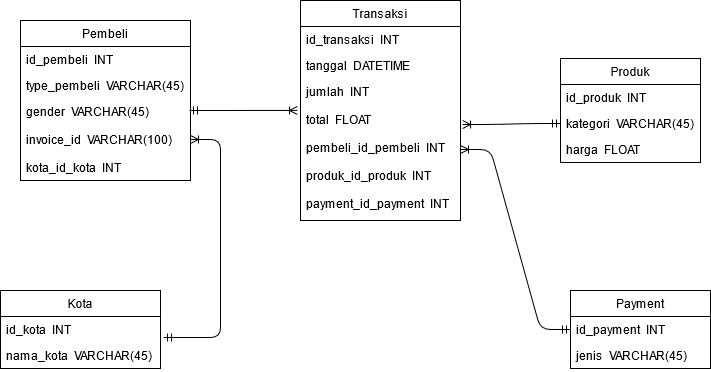

The diagram above was exported from draw.io. Its source (the exported page's mxGraphModel, read from the mxfile embedded in the PNG):
<mxGraphModel dx="868" dy="451" grid="1" gridSize="10" guides="1" tooltips="1" connect="1" arrows="1" fold="1" page="1" pageScale="1" pageWidth="850" pageHeight="1100" math="0" shadow="0">
  <root>
    <mxCell id="0" />
    <mxCell id="1" parent="0" />
    <mxCell id="N5Pq_hnLC5FjBqLVDpDq-1" value="Pembeli" style="swimlane;fontStyle=0;childLayout=stackLayout;horizontal=1;startSize=26;horizontalStack=0;resizeParent=1;resizeParentMax=0;resizeLast=0;collapsible=1;marginBottom=0;" vertex="1" parent="1">
      <mxGeometry x="100" y="150" width="170" height="160" as="geometry" />
    </mxCell>
    <mxCell id="N5Pq_hnLC5FjBqLVDpDq-2" value="id_pembeli  INT" style="text;strokeColor=none;fillColor=none;align=left;verticalAlign=top;spacingLeft=4;spacingRight=4;overflow=hidden;rotatable=0;points=[[0,0.5],[1,0.5]];portConstraint=eastwest;" vertex="1" parent="N5Pq_hnLC5FjBqLVDpDq-1">
      <mxGeometry y="26" width="170" height="26" as="geometry" />
    </mxCell>
    <mxCell id="N5Pq_hnLC5FjBqLVDpDq-3" value="type_pembeli  VARCHAR(45)" style="text;strokeColor=none;fillColor=none;align=left;verticalAlign=top;spacingLeft=4;spacingRight=4;overflow=hidden;rotatable=0;points=[[0,0.5],[1,0.5]];portConstraint=eastwest;" vertex="1" parent="N5Pq_hnLC5FjBqLVDpDq-1">
      <mxGeometry y="52" width="170" height="26" as="geometry" />
    </mxCell>
    <mxCell id="N5Pq_hnLC5FjBqLVDpDq-4" value="gender  VARCHAR(45)&#10;&#10;invoice_id  VARCHAR(100)&#10;&#10;kota_id_kota  INT&#10;" style="text;strokeColor=none;fillColor=none;align=left;verticalAlign=top;spacingLeft=4;spacingRight=4;overflow=hidden;rotatable=0;points=[[0,0.5],[1,0.5]];portConstraint=eastwest;" vertex="1" parent="N5Pq_hnLC5FjBqLVDpDq-1">
      <mxGeometry y="78" width="170" height="82" as="geometry" />
    </mxCell>
    <mxCell id="N5Pq_hnLC5FjBqLVDpDq-5" value="Transaksi" style="swimlane;fontStyle=0;childLayout=stackLayout;horizontal=1;startSize=26;horizontalStack=0;resizeParent=1;resizeParentMax=0;resizeLast=0;collapsible=1;marginBottom=0;" vertex="1" parent="1">
      <mxGeometry x="380" y="130" width="160" height="220" as="geometry" />
    </mxCell>
    <mxCell id="N5Pq_hnLC5FjBqLVDpDq-6" value="id_transaksi  INT" style="text;strokeColor=none;fillColor=none;align=left;verticalAlign=top;spacingLeft=4;spacingRight=4;overflow=hidden;rotatable=0;points=[[0,0.5],[1,0.5]];portConstraint=eastwest;" vertex="1" parent="N5Pq_hnLC5FjBqLVDpDq-5">
      <mxGeometry y="26" width="160" height="26" as="geometry" />
    </mxCell>
    <mxCell id="N5Pq_hnLC5FjBqLVDpDq-7" value="tanggal  DATETIME" style="text;strokeColor=none;fillColor=none;align=left;verticalAlign=top;spacingLeft=4;spacingRight=4;overflow=hidden;rotatable=0;points=[[0,0.5],[1,0.5]];portConstraint=eastwest;" vertex="1" parent="N5Pq_hnLC5FjBqLVDpDq-5">
      <mxGeometry y="52" width="160" height="26" as="geometry" />
    </mxCell>
    <mxCell id="N5Pq_hnLC5FjBqLVDpDq-8" value="jumlah  INT&#10;&#10;total  FLOAT&#10;&#10;pembeli_id_pembeli  INT&#10;&#10;produk_id_produk  INT&#10;&#10;payment_id_payment  INT&#10;&#10;&#10;" style="text;strokeColor=none;fillColor=none;align=left;verticalAlign=top;spacingLeft=4;spacingRight=4;overflow=hidden;rotatable=0;points=[[0,0.5],[1,0.5]];portConstraint=eastwest;" vertex="1" parent="N5Pq_hnLC5FjBqLVDpDq-5">
      <mxGeometry y="78" width="160" height="142" as="geometry" />
    </mxCell>
    <mxCell id="N5Pq_hnLC5FjBqLVDpDq-9" value="Produk" style="swimlane;fontStyle=0;childLayout=stackLayout;horizontal=1;startSize=26;horizontalStack=0;resizeParent=1;resizeParentMax=0;resizeLast=0;collapsible=1;marginBottom=0;" vertex="1" parent="1">
      <mxGeometry x="640" y="188" width="140" height="104" as="geometry" />
    </mxCell>
    <mxCell id="N5Pq_hnLC5FjBqLVDpDq-10" value="id_produk  INT" style="text;strokeColor=none;fillColor=none;align=left;verticalAlign=top;spacingLeft=4;spacingRight=4;overflow=hidden;rotatable=0;points=[[0,0.5],[1,0.5]];portConstraint=eastwest;" vertex="1" parent="N5Pq_hnLC5FjBqLVDpDq-9">
      <mxGeometry y="26" width="140" height="26" as="geometry" />
    </mxCell>
    <mxCell id="N5Pq_hnLC5FjBqLVDpDq-11" value="kategori  VARCHAR(45)" style="text;strokeColor=none;fillColor=none;align=left;verticalAlign=top;spacingLeft=4;spacingRight=4;overflow=hidden;rotatable=0;points=[[0,0.5],[1,0.5]];portConstraint=eastwest;" vertex="1" parent="N5Pq_hnLC5FjBqLVDpDq-9">
      <mxGeometry y="52" width="140" height="26" as="geometry" />
    </mxCell>
    <mxCell id="N5Pq_hnLC5FjBqLVDpDq-12" value="harga  FLOAT" style="text;strokeColor=none;fillColor=none;align=left;verticalAlign=top;spacingLeft=4;spacingRight=4;overflow=hidden;rotatable=0;points=[[0,0.5],[1,0.5]];portConstraint=eastwest;" vertex="1" parent="N5Pq_hnLC5FjBqLVDpDq-9">
      <mxGeometry y="78" width="140" height="26" as="geometry" />
    </mxCell>
    <mxCell id="N5Pq_hnLC5FjBqLVDpDq-13" value="Payment" style="swimlane;fontStyle=0;childLayout=stackLayout;horizontal=1;startSize=26;horizontalStack=0;resizeParent=1;resizeParentMax=0;resizeLast=0;collapsible=1;marginBottom=0;" vertex="1" parent="1">
      <mxGeometry x="650" y="420" width="140" height="78" as="geometry" />
    </mxCell>
    <mxCell id="N5Pq_hnLC5FjBqLVDpDq-14" value="id_payment  INT" style="text;strokeColor=none;fillColor=none;align=left;verticalAlign=top;spacingLeft=4;spacingRight=4;overflow=hidden;rotatable=0;points=[[0,0.5],[1,0.5]];portConstraint=eastwest;" vertex="1" parent="N5Pq_hnLC5FjBqLVDpDq-13">
      <mxGeometry y="26" width="140" height="26" as="geometry" />
    </mxCell>
    <mxCell id="N5Pq_hnLC5FjBqLVDpDq-15" value="jenis  VARCHAR(45)" style="text;strokeColor=none;fillColor=none;align=left;verticalAlign=top;spacingLeft=4;spacingRight=4;overflow=hidden;rotatable=0;points=[[0,0.5],[1,0.5]];portConstraint=eastwest;" vertex="1" parent="N5Pq_hnLC5FjBqLVDpDq-13">
      <mxGeometry y="52" width="140" height="26" as="geometry" />
    </mxCell>
    <mxCell id="N5Pq_hnLC5FjBqLVDpDq-17" value="Kota" style="swimlane;fontStyle=0;childLayout=stackLayout;horizontal=1;startSize=26;horizontalStack=0;resizeParent=1;resizeParentMax=0;resizeLast=0;collapsible=1;marginBottom=0;" vertex="1" parent="1">
      <mxGeometry x="80" y="420" width="160" height="78" as="geometry" />
    </mxCell>
    <mxCell id="N5Pq_hnLC5FjBqLVDpDq-18" value="id_kota  INT" style="text;strokeColor=none;fillColor=none;align=left;verticalAlign=top;spacingLeft=4;spacingRight=4;overflow=hidden;rotatable=0;points=[[0,0.5],[1,0.5]];portConstraint=eastwest;" vertex="1" parent="N5Pq_hnLC5FjBqLVDpDq-17">
      <mxGeometry y="26" width="160" height="26" as="geometry" />
    </mxCell>
    <mxCell id="N5Pq_hnLC5FjBqLVDpDq-19" value="nama_kota  VARCHAR(45)" style="text;strokeColor=none;fillColor=none;align=left;verticalAlign=top;spacingLeft=4;spacingRight=4;overflow=hidden;rotatable=0;points=[[0,0.5],[1,0.5]];portConstraint=eastwest;" vertex="1" parent="N5Pq_hnLC5FjBqLVDpDq-17">
      <mxGeometry y="52" width="160" height="26" as="geometry" />
    </mxCell>
    <mxCell id="N5Pq_hnLC5FjBqLVDpDq-23" value="" style="edgeStyle=entityRelationEdgeStyle;fontSize=12;html=1;endArrow=ERoneToMany;startArrow=ERmandOne;exitX=1.019;exitY=0.808;exitDx=0;exitDy=0;exitPerimeter=0;" edge="1" parent="1" source="N5Pq_hnLC5FjBqLVDpDq-18" target="N5Pq_hnLC5FjBqLVDpDq-4">
      <mxGeometry width="100" height="100" relative="1" as="geometry">
        <mxPoint x="160" y="430" as="sourcePoint" />
        <mxPoint x="185" y="320" as="targetPoint" />
      </mxGeometry>
    </mxCell>
    <mxCell id="N5Pq_hnLC5FjBqLVDpDq-27" value="" style="edgeStyle=entityRelationEdgeStyle;fontSize=12;html=1;endArrow=ERoneToMany;startArrow=ERmandOne;exitX=0.994;exitY=0.146;exitDx=0;exitDy=0;exitPerimeter=0;entryX=-0.019;entryY=0.225;entryDx=0;entryDy=0;entryPerimeter=0;" edge="1" parent="1" source="N5Pq_hnLC5FjBqLVDpDq-4" target="N5Pq_hnLC5FjBqLVDpDq-8">
      <mxGeometry width="100" height="100" relative="1" as="geometry">
        <mxPoint x="370" y="400" as="sourcePoint" />
        <mxPoint x="470" y="300" as="targetPoint" />
      </mxGeometry>
    </mxCell>
    <mxCell id="N5Pq_hnLC5FjBqLVDpDq-28" value="" style="edgeStyle=entityRelationEdgeStyle;fontSize=12;html=1;endArrow=ERoneToMany;startArrow=ERmandOne;exitX=0;exitY=0.5;exitDx=0;exitDy=0;entryX=1.013;entryY=0.324;entryDx=0;entryDy=0;entryPerimeter=0;" edge="1" parent="1" source="N5Pq_hnLC5FjBqLVDpDq-11" target="N5Pq_hnLC5FjBqLVDpDq-8">
      <mxGeometry width="100" height="100" relative="1" as="geometry">
        <mxPoint x="570" y="450" as="sourcePoint" />
        <mxPoint x="610" y="210" as="targetPoint" />
      </mxGeometry>
    </mxCell>
    <mxCell id="N5Pq_hnLC5FjBqLVDpDq-29" value="" style="edgeStyle=entityRelationEdgeStyle;fontSize=12;html=1;endArrow=ERoneToMany;startArrow=ERmandOne;exitX=0;exitY=0.5;exitDx=0;exitDy=0;" edge="1" parent="1" source="N5Pq_hnLC5FjBqLVDpDq-14" target="N5Pq_hnLC5FjBqLVDpDq-8">
      <mxGeometry width="100" height="100" relative="1" as="geometry">
        <mxPoint x="300" y="450" as="sourcePoint" />
        <mxPoint x="400" y="350" as="targetPoint" />
      </mxGeometry>
    </mxCell>
  </root>
</mxGraphModel>